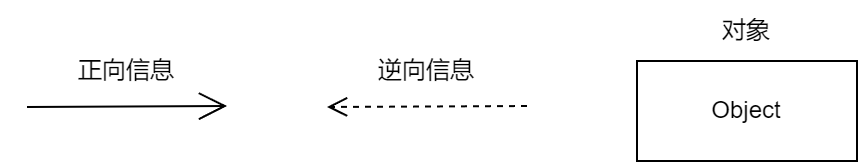

The diagram above was exported from draw.io. Its source (the exported page's mxGraphModel, read from the mxfile embedded in the PNG):
<mxGraphModel dx="1290" dy="522" grid="1" gridSize="10" guides="1" tooltips="1" connect="1" arrows="1" fold="1" page="1" pageScale="1" pageWidth="827" pageHeight="1169" math="0" shadow="0">
  <root>
    <mxCell id="0" />
    <mxCell id="1" parent="0" />
    <mxCell id="fI6NKxAxEW2PsDNHwvei-8" value="逆向信息" style="text;html=1;align=center;verticalAlign=middle;whiteSpace=wrap;rounded=0;" vertex="1" parent="1">
      <mxGeometry x="360" y="170" width="60" height="30" as="geometry" />
    </mxCell>
    <mxCell id="fI6NKxAxEW2PsDNHwvei-13" value="对象" style="text;html=1;align=center;verticalAlign=middle;whiteSpace=wrap;rounded=0;" vertex="1" parent="1">
      <mxGeometry x="520" y="150" width="60" height="30" as="geometry" />
    </mxCell>
    <mxCell id="fI6NKxAxEW2PsDNHwvei-15" value="" style="endArrow=open;endFill=1;endSize=12;html=1;rounded=0;" edge="1" parent="1">
      <mxGeometry width="160" relative="1" as="geometry">
        <mxPoint x="190" y="203" as="sourcePoint" />
        <mxPoint x="290" y="202.5" as="targetPoint" />
      </mxGeometry>
    </mxCell>
    <mxCell id="fI6NKxAxEW2PsDNHwvei-16" value="" style="html=1;verticalAlign=bottom;endArrow=open;dashed=1;endSize=8;curved=0;rounded=0;" edge="1" parent="1">
      <mxGeometry relative="1" as="geometry">
        <mxPoint x="440" y="202.5" as="sourcePoint" />
        <mxPoint x="340" y="203" as="targetPoint" />
      </mxGeometry>
    </mxCell>
    <mxCell id="fI6NKxAxEW2PsDNHwvei-17" value="正向信息" style="text;html=1;align=center;verticalAlign=middle;whiteSpace=wrap;rounded=0;" vertex="1" parent="1">
      <mxGeometry x="210" y="170" width="60" height="30" as="geometry" />
    </mxCell>
    <mxCell id="fI6NKxAxEW2PsDNHwvei-18" value="Object" style="html=1;whiteSpace=wrap;" vertex="1" parent="1">
      <mxGeometry x="495" y="180" width="110" height="50" as="geometry" />
    </mxCell>
  </root>
</mxGraphModel>